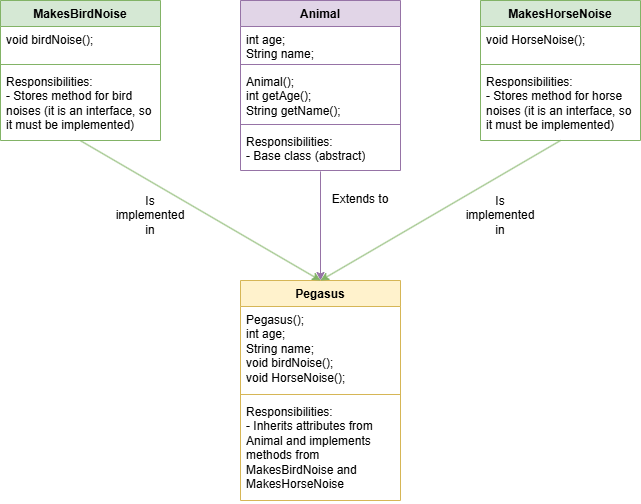

The diagram above was exported from draw.io. Its source (the exported page's mxGraphModel, read from the mxfile embedded in the PNG):
<mxGraphModel dx="904" dy="1349" grid="1" gridSize="10" guides="1" tooltips="1" connect="1" arrows="1" fold="1" page="1" pageScale="1" pageWidth="827" pageHeight="1169" math="0" shadow="0">
  <root>
    <mxCell id="RxBpG8p2n1vPMxAZU1U0-0" />
    <mxCell id="RxBpG8p2n1vPMxAZU1U0-1" parent="RxBpG8p2n1vPMxAZU1U0-0" />
    <mxCell id="RxBpG8p2n1vPMxAZU1U0-2" value="Animal" style="swimlane;fontStyle=1;align=center;verticalAlign=top;childLayout=stackLayout;horizontal=1;startSize=26;horizontalStack=0;resizeParent=1;resizeParentMax=0;resizeLast=0;collapsible=1;marginBottom=0;whiteSpace=wrap;html=1;fillColor=#e1d5e7;strokeColor=#9673a6;" vertex="1" parent="RxBpG8p2n1vPMxAZU1U0-1">
      <mxGeometry x="320" y="400" width="160" height="170" as="geometry" />
    </mxCell>
    <mxCell id="RxBpG8p2n1vPMxAZU1U0-3" value="int age;&lt;br&gt;&lt;div&gt;String name;&lt;/div&gt;" style="text;strokeColor=none;fillColor=none;align=left;verticalAlign=top;spacingLeft=4;spacingRight=4;overflow=hidden;rotatable=0;points=[[0,0.5],[1,0.5]];portConstraint=eastwest;whiteSpace=wrap;html=1;" vertex="1" parent="RxBpG8p2n1vPMxAZU1U0-2">
      <mxGeometry y="26" width="160" height="34" as="geometry" />
    </mxCell>
    <mxCell id="RxBpG8p2n1vPMxAZU1U0-4" value="" style="line;strokeWidth=1;fillColor=none;align=left;verticalAlign=middle;spacingTop=-1;spacingLeft=3;spacingRight=3;rotatable=0;labelPosition=right;points=[];portConstraint=eastwest;strokeColor=inherit;" vertex="1" parent="RxBpG8p2n1vPMxAZU1U0-2">
      <mxGeometry y="60" width="160" height="8" as="geometry" />
    </mxCell>
    <mxCell id="RxBpG8p2n1vPMxAZU1U0-5" value="Animal();&lt;div&gt;int getAge();&lt;br&gt;&lt;div&gt;String getName();&lt;/div&gt;&lt;/div&gt;" style="text;strokeColor=none;fillColor=none;align=left;verticalAlign=top;spacingLeft=4;spacingRight=4;overflow=hidden;rotatable=0;points=[[0,0.5],[1,0.5]];portConstraint=eastwest;whiteSpace=wrap;html=1;" vertex="1" parent="RxBpG8p2n1vPMxAZU1U0-2">
      <mxGeometry y="68" width="160" height="52" as="geometry" />
    </mxCell>
    <mxCell id="RxBpG8p2n1vPMxAZU1U0-6" value="" style="line;strokeWidth=1;fillColor=none;align=left;verticalAlign=middle;spacingTop=-1;spacingLeft=3;spacingRight=3;rotatable=0;labelPosition=right;points=[];portConstraint=eastwest;strokeColor=inherit;" vertex="1" parent="RxBpG8p2n1vPMxAZU1U0-2">
      <mxGeometry y="120" width="160" height="8" as="geometry" />
    </mxCell>
    <mxCell id="RxBpG8p2n1vPMxAZU1U0-7" value="&lt;div&gt;Responsibilities:&lt;/div&gt;&lt;div&gt;- Base class (abstract)&lt;/div&gt;" style="text;strokeColor=none;fillColor=none;align=left;verticalAlign=top;spacingLeft=4;spacingRight=4;overflow=hidden;rotatable=0;points=[[0,0.5],[1,0.5]];portConstraint=eastwest;whiteSpace=wrap;html=1;" vertex="1" parent="RxBpG8p2n1vPMxAZU1U0-2">
      <mxGeometry y="128" width="160" height="42" as="geometry" />
    </mxCell>
    <mxCell id="RxBpG8p2n1vPMxAZU1U0-8" value="MakesHorseNoise" style="swimlane;fontStyle=1;align=center;verticalAlign=top;childLayout=stackLayout;horizontal=1;startSize=26;horizontalStack=0;resizeParent=1;resizeParentMax=0;resizeLast=0;collapsible=1;marginBottom=0;whiteSpace=wrap;html=1;fillColor=#d5e8d4;strokeColor=#82b366;" vertex="1" parent="RxBpG8p2n1vPMxAZU1U0-1">
      <mxGeometry x="560" y="400" width="160" height="140" as="geometry" />
    </mxCell>
    <mxCell id="RxBpG8p2n1vPMxAZU1U0-9" value="void HorseNoise();" style="text;strokeColor=none;fillColor=none;align=left;verticalAlign=top;spacingLeft=4;spacingRight=4;overflow=hidden;rotatable=0;points=[[0,0.5],[1,0.5]];portConstraint=eastwest;whiteSpace=wrap;html=1;" vertex="1" parent="RxBpG8p2n1vPMxAZU1U0-8">
      <mxGeometry y="26" width="160" height="34" as="geometry" />
    </mxCell>
    <mxCell id="RxBpG8p2n1vPMxAZU1U0-10" value="" style="line;strokeWidth=1;fillColor=none;align=left;verticalAlign=middle;spacingTop=-1;spacingLeft=3;spacingRight=3;rotatable=0;labelPosition=right;points=[];portConstraint=eastwest;strokeColor=inherit;" vertex="1" parent="RxBpG8p2n1vPMxAZU1U0-8">
      <mxGeometry y="60" width="160" height="8" as="geometry" />
    </mxCell>
    <mxCell id="RxBpG8p2n1vPMxAZU1U0-11" value="&lt;div&gt;Responsibilities:&lt;/div&gt;&lt;div&gt;- Stores method for horse noises (it is an interface, so it must be implemented)&lt;/div&gt;" style="text;strokeColor=none;fillColor=none;align=left;verticalAlign=top;spacingLeft=4;spacingRight=4;overflow=hidden;rotatable=0;points=[[0,0.5],[1,0.5]];portConstraint=eastwest;whiteSpace=wrap;html=1;" vertex="1" parent="RxBpG8p2n1vPMxAZU1U0-8">
      <mxGeometry y="68" width="160" height="72" as="geometry" />
    </mxCell>
    <mxCell id="RxBpG8p2n1vPMxAZU1U0-12" value="MakesBirdNoise" style="swimlane;fontStyle=1;align=center;verticalAlign=top;childLayout=stackLayout;horizontal=1;startSize=26;horizontalStack=0;resizeParent=1;resizeParentMax=0;resizeLast=0;collapsible=1;marginBottom=0;whiteSpace=wrap;html=1;fillColor=#d5e8d4;strokeColor=#82b366;" vertex="1" parent="RxBpG8p2n1vPMxAZU1U0-1">
      <mxGeometry x="80" y="400" width="160" height="140" as="geometry" />
    </mxCell>
    <mxCell id="RxBpG8p2n1vPMxAZU1U0-13" value="void birdNoise();" style="text;strokeColor=none;fillColor=none;align=left;verticalAlign=top;spacingLeft=4;spacingRight=4;overflow=hidden;rotatable=0;points=[[0,0.5],[1,0.5]];portConstraint=eastwest;whiteSpace=wrap;html=1;" vertex="1" parent="RxBpG8p2n1vPMxAZU1U0-12">
      <mxGeometry y="26" width="160" height="34" as="geometry" />
    </mxCell>
    <mxCell id="RxBpG8p2n1vPMxAZU1U0-14" value="" style="line;strokeWidth=1;fillColor=none;align=left;verticalAlign=middle;spacingTop=-1;spacingLeft=3;spacingRight=3;rotatable=0;labelPosition=right;points=[];portConstraint=eastwest;strokeColor=inherit;" vertex="1" parent="RxBpG8p2n1vPMxAZU1U0-12">
      <mxGeometry y="60" width="160" height="8" as="geometry" />
    </mxCell>
    <mxCell id="RxBpG8p2n1vPMxAZU1U0-15" value="&lt;div&gt;Responsibilities:&lt;/div&gt;&lt;div&gt;- Stores method for bird noises (it is an interface, so it must be implemented)&lt;/div&gt;" style="text;strokeColor=none;fillColor=none;align=left;verticalAlign=top;spacingLeft=4;spacingRight=4;overflow=hidden;rotatable=0;points=[[0,0.5],[1,0.5]];portConstraint=eastwest;whiteSpace=wrap;html=1;" vertex="1" parent="RxBpG8p2n1vPMxAZU1U0-12">
      <mxGeometry y="68" width="160" height="72" as="geometry" />
    </mxCell>
    <mxCell id="RxBpG8p2n1vPMxAZU1U0-16" value="Pegasus" style="swimlane;fontStyle=1;align=center;verticalAlign=top;childLayout=stackLayout;horizontal=1;startSize=26;horizontalStack=0;resizeParent=1;resizeParentMax=0;resizeLast=0;collapsible=1;marginBottom=0;whiteSpace=wrap;html=1;fillColor=#fff2cc;strokeColor=#d6b656;" vertex="1" parent="RxBpG8p2n1vPMxAZU1U0-1">
      <mxGeometry x="320" y="680" width="160" height="220" as="geometry" />
    </mxCell>
    <mxCell id="RxBpG8p2n1vPMxAZU1U0-17" value="Pegasus();&lt;div&gt;int age;&lt;br&gt;&lt;div&gt;String name;&lt;/div&gt;&lt;div&gt;void birdNoise();&lt;/div&gt;&lt;div&gt;void HorseNoise();&lt;/div&gt;&lt;div&gt;&lt;br&gt;&lt;/div&gt;&lt;/div&gt;" style="text;strokeColor=none;fillColor=none;align=left;verticalAlign=top;spacingLeft=4;spacingRight=4;overflow=hidden;rotatable=0;points=[[0,0.5],[1,0.5]];portConstraint=eastwest;whiteSpace=wrap;html=1;" vertex="1" parent="RxBpG8p2n1vPMxAZU1U0-16">
      <mxGeometry y="26" width="160" height="84" as="geometry" />
    </mxCell>
    <mxCell id="RxBpG8p2n1vPMxAZU1U0-18" value="" style="line;strokeWidth=1;fillColor=none;align=left;verticalAlign=middle;spacingTop=-1;spacingLeft=3;spacingRight=3;rotatable=0;labelPosition=right;points=[];portConstraint=eastwest;strokeColor=inherit;" vertex="1" parent="RxBpG8p2n1vPMxAZU1U0-16">
      <mxGeometry y="110" width="160" height="8" as="geometry" />
    </mxCell>
    <mxCell id="RxBpG8p2n1vPMxAZU1U0-19" value="&lt;div&gt;Responsibilities:&lt;/div&gt;&lt;div&gt;- Inherits attributes from Animal and implements methods from MakesBirdNoise and MakesHorseNoise&lt;/div&gt;" style="text;strokeColor=none;fillColor=none;align=left;verticalAlign=top;spacingLeft=4;spacingRight=4;overflow=hidden;rotatable=0;points=[[0,0.5],[1,0.5]];portConstraint=eastwest;whiteSpace=wrap;html=1;" vertex="1" parent="RxBpG8p2n1vPMxAZU1U0-16">
      <mxGeometry y="118" width="160" height="102" as="geometry" />
    </mxCell>
    <mxCell id="RxBpG8p2n1vPMxAZU1U0-20" value="" style="endArrow=classic;html=1;rounded=0;exitX=0.5;exitY=1.022;exitDx=0;exitDy=0;exitPerimeter=0;entryX=0.5;entryY=0;entryDx=0;entryDy=0;fillColor=#e1d5e7;strokeColor=#9673a6;" edge="1" parent="RxBpG8p2n1vPMxAZU1U0-1" source="RxBpG8p2n1vPMxAZU1U0-7" target="RxBpG8p2n1vPMxAZU1U0-16">
      <mxGeometry width="50" height="50" relative="1" as="geometry">
        <mxPoint x="410" y="620" as="sourcePoint" />
        <mxPoint x="460" y="570" as="targetPoint" />
      </mxGeometry>
    </mxCell>
    <mxCell id="RxBpG8p2n1vPMxAZU1U0-21" value="" style="endArrow=classic;html=1;rounded=0;exitX=0.501;exitY=1.004;exitDx=0;exitDy=0;exitPerimeter=0;fillColor=#d5e8d4;strokeColor=#82b366;" edge="1" parent="RxBpG8p2n1vPMxAZU1U0-1" source="RxBpG8p2n1vPMxAZU1U0-15">
      <mxGeometry width="50" height="50" relative="1" as="geometry">
        <mxPoint x="160" y="550" as="sourcePoint" />
        <mxPoint x="400" y="680" as="targetPoint" />
      </mxGeometry>
    </mxCell>
    <mxCell id="RxBpG8p2n1vPMxAZU1U0-22" value="" style="endArrow=classic;html=1;rounded=0;exitX=0.5;exitY=1;exitDx=0;exitDy=0;fillColor=#d5e8d4;strokeColor=#82b366;" edge="1" parent="RxBpG8p2n1vPMxAZU1U0-1" source="RxBpG8p2n1vPMxAZU1U0-8">
      <mxGeometry width="50" height="50" relative="1" as="geometry">
        <mxPoint x="640" y="550" as="sourcePoint" />
        <mxPoint x="400" y="680" as="targetPoint" />
      </mxGeometry>
    </mxCell>
    <mxCell id="RxBpG8p2n1vPMxAZU1U0-24" value="Is implemented in" style="text;html=1;align=center;verticalAlign=middle;whiteSpace=wrap;rounded=0;" vertex="1" parent="RxBpG8p2n1vPMxAZU1U0-1">
      <mxGeometry x="550" y="600" width="60" height="30" as="geometry" />
    </mxCell>
    <mxCell id="RxBpG8p2n1vPMxAZU1U0-25" value="Extends to" style="text;html=1;align=center;verticalAlign=middle;whiteSpace=wrap;rounded=0;" vertex="1" parent="RxBpG8p2n1vPMxAZU1U0-1">
      <mxGeometry x="410" y="584" width="60" height="30" as="geometry" />
    </mxCell>
    <mxCell id="EelzV6wLwtlFi7vn4-0E-0" value="Is implemented in" style="text;html=1;align=center;verticalAlign=middle;whiteSpace=wrap;rounded=0;" vertex="1" parent="RxBpG8p2n1vPMxAZU1U0-1">
      <mxGeometry x="200" y="600" width="60" height="30" as="geometry" />
    </mxCell>
  </root>
</mxGraphModel>